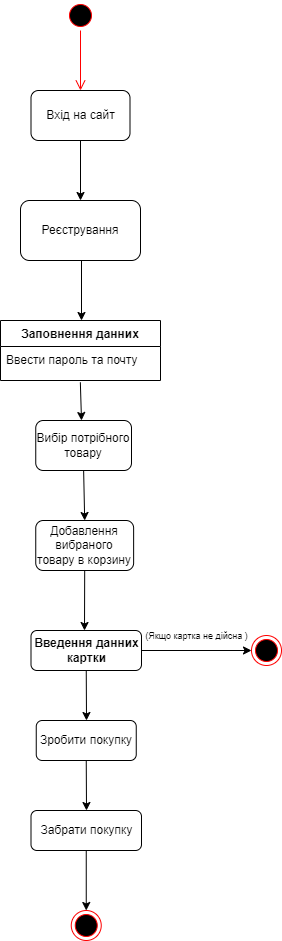

The diagram above was exported from draw.io. Its source (the exported page's mxGraphModel, read from the mxfile embedded in the PNG):
<mxGraphModel dx="1038" dy="547" grid="1" gridSize="10" guides="1" tooltips="1" connect="1" arrows="1" fold="1" page="1" pageScale="1" pageWidth="827" pageHeight="1169" math="0" shadow="0">
  <root>
    <mxCell id="0" />
    <mxCell id="1" parent="0" />
    <mxCell id="B_6Jsvy1_ath6xM4cUsJ-1" value="" style="ellipse;html=1;shape=startState;fillColor=#000000;strokeColor=#ff0000;" parent="1" vertex="1">
      <mxGeometry x="384" y="40" width="30" height="30" as="geometry" />
    </mxCell>
    <mxCell id="B_6Jsvy1_ath6xM4cUsJ-2" value="" style="edgeStyle=orthogonalEdgeStyle;html=1;verticalAlign=bottom;endArrow=open;endSize=8;strokeColor=#ff0000;rounded=0;" parent="1" source="B_6Jsvy1_ath6xM4cUsJ-1" edge="1">
      <mxGeometry relative="1" as="geometry">
        <mxPoint x="399" y="130" as="targetPoint" />
      </mxGeometry>
    </mxCell>
    <mxCell id="B_6Jsvy1_ath6xM4cUsJ-3" value="Вхід на сайт" style="rounded=1;whiteSpace=wrap;html=1;" parent="1" vertex="1">
      <mxGeometry x="349.5" y="130" width="99" height="50" as="geometry" />
    </mxCell>
    <mxCell id="B_6Jsvy1_ath6xM4cUsJ-4" value="" style="endArrow=classic;html=1;rounded=0;exitX=0.5;exitY=1;exitDx=0;exitDy=0;" parent="1" source="B_6Jsvy1_ath6xM4cUsJ-3" target="B_6Jsvy1_ath6xM4cUsJ-5" edge="1">
      <mxGeometry width="50" height="50" relative="1" as="geometry">
        <mxPoint x="390" y="310" as="sourcePoint" />
        <mxPoint x="400" y="240" as="targetPoint" />
      </mxGeometry>
    </mxCell>
    <mxCell id="B_6Jsvy1_ath6xM4cUsJ-5" value="Реєстрування" style="rounded=1;whiteSpace=wrap;html=1;" parent="1" vertex="1">
      <mxGeometry x="339" y="240" width="120" height="60" as="geometry" />
    </mxCell>
    <mxCell id="B_6Jsvy1_ath6xM4cUsJ-6" value="" style="endArrow=classic;html=1;rounded=0;" parent="1" edge="1">
      <mxGeometry width="50" height="50" relative="1" as="geometry">
        <mxPoint x="400" y="300" as="sourcePoint" />
        <mxPoint x="400" y="360" as="targetPoint" />
      </mxGeometry>
    </mxCell>
    <mxCell id="B_6Jsvy1_ath6xM4cUsJ-16" value="Заповнення данних" style="swimlane;fontStyle=1;align=center;verticalAlign=top;childLayout=stackLayout;horizontal=1;startSize=26;horizontalStack=0;resizeParent=1;resizeParentMax=0;resizeLast=0;collapsible=1;marginBottom=0;" parent="1" vertex="1">
      <mxGeometry x="319" y="360" width="160" height="60" as="geometry">
        <mxRectangle x="319" y="360" width="160" height="30" as="alternateBounds" />
      </mxGeometry>
    </mxCell>
    <mxCell id="B_6Jsvy1_ath6xM4cUsJ-19" value="Ввести пароль та почту " style="text;strokeColor=none;fillColor=none;align=left;verticalAlign=top;spacingLeft=4;spacingRight=4;overflow=hidden;rotatable=0;points=[[0,0.5],[1,0.5]];portConstraint=eastwest;" parent="B_6Jsvy1_ath6xM4cUsJ-16" vertex="1">
      <mxGeometry y="26" width="160" height="34" as="geometry" />
    </mxCell>
    <mxCell id="B_6Jsvy1_ath6xM4cUsJ-20" value="" style="endArrow=classic;html=1;rounded=0;exitX=0.499;exitY=1.054;exitDx=0;exitDy=0;exitPerimeter=0;" parent="1" source="B_6Jsvy1_ath6xM4cUsJ-19" edge="1">
      <mxGeometry width="50" height="50" relative="1" as="geometry">
        <mxPoint x="390" y="610" as="sourcePoint" />
        <mxPoint x="400" y="460" as="targetPoint" />
      </mxGeometry>
    </mxCell>
    <mxCell id="B_6Jsvy1_ath6xM4cUsJ-21" value="Вибір потрібного товару" style="rounded=1;whiteSpace=wrap;html=1;" parent="1" vertex="1">
      <mxGeometry x="354.25" y="460" width="95.75" height="50" as="geometry" />
    </mxCell>
    <mxCell id="B_6Jsvy1_ath6xM4cUsJ-22" value="" style="endArrow=classic;html=1;rounded=0;exitX=0.5;exitY=1;exitDx=0;exitDy=0;entryX=0.5;entryY=0;entryDx=0;entryDy=0;" parent="1" source="B_6Jsvy1_ath6xM4cUsJ-21" target="B_6Jsvy1_ath6xM4cUsJ-23" edge="1">
      <mxGeometry width="50" height="50" relative="1" as="geometry">
        <mxPoint x="390" y="490" as="sourcePoint" />
        <mxPoint x="402" y="550" as="targetPoint" />
      </mxGeometry>
    </mxCell>
    <mxCell id="B_6Jsvy1_ath6xM4cUsJ-23" value="Добавлення вибраного товару в корзину" style="rounded=1;whiteSpace=wrap;html=1;" parent="1" vertex="1">
      <mxGeometry x="354.25" y="560" width="97.88" height="50" as="geometry" />
    </mxCell>
    <mxCell id="B_6Jsvy1_ath6xM4cUsJ-24" value="" style="endArrow=classic;html=1;rounded=0;exitX=0.5;exitY=1;exitDx=0;exitDy=0;" parent="1" source="B_6Jsvy1_ath6xM4cUsJ-23" edge="1">
      <mxGeometry width="50" height="50" relative="1" as="geometry">
        <mxPoint x="390" y="670" as="sourcePoint" />
        <mxPoint x="403" y="670" as="targetPoint" />
      </mxGeometry>
    </mxCell>
    <mxCell id="B_6Jsvy1_ath6xM4cUsJ-29" value="&lt;span style=&quot;font-weight: 700;&quot;&gt;Введення данних картки&lt;/span&gt;" style="rounded=1;whiteSpace=wrap;html=1;" parent="1" vertex="1">
      <mxGeometry x="349.5" y="670" width="110.5" height="40" as="geometry" />
    </mxCell>
    <mxCell id="B_6Jsvy1_ath6xM4cUsJ-30" value="" style="endArrow=classic;html=1;rounded=0;exitX=0.5;exitY=1;exitDx=0;exitDy=0;" parent="1" source="B_6Jsvy1_ath6xM4cUsJ-29" edge="1">
      <mxGeometry width="50" height="50" relative="1" as="geometry">
        <mxPoint x="390" y="760" as="sourcePoint" />
        <mxPoint x="405" y="760" as="targetPoint" />
      </mxGeometry>
    </mxCell>
    <mxCell id="B_6Jsvy1_ath6xM4cUsJ-32" value="&lt;font style=&quot;font-size: 9px;&quot;&gt;(Якщо картка не дійсна )&lt;/font&gt;" style="text;html=1;align=center;verticalAlign=middle;resizable=0;points=[];autosize=1;strokeColor=none;fillColor=none;" parent="1" vertex="1">
      <mxGeometry x="450" y="660" width="130" height="30" as="geometry" />
    </mxCell>
    <mxCell id="B_6Jsvy1_ath6xM4cUsJ-33" value="" style="endArrow=classic;html=1;rounded=0;exitX=1;exitY=0.5;exitDx=0;exitDy=0;" parent="1" source="B_6Jsvy1_ath6xM4cUsJ-29" edge="1">
      <mxGeometry width="50" height="50" relative="1" as="geometry">
        <mxPoint x="390" y="760" as="sourcePoint" />
        <mxPoint x="570" y="690" as="targetPoint" />
      </mxGeometry>
    </mxCell>
    <mxCell id="B_6Jsvy1_ath6xM4cUsJ-34" value="" style="ellipse;html=1;shape=endState;fillColor=#000000;strokeColor=#ff0000;" parent="1" vertex="1">
      <mxGeometry x="570" y="675" width="30" height="30" as="geometry" />
    </mxCell>
    <mxCell id="B_6Jsvy1_ath6xM4cUsJ-35" value="Зробити покупку" style="rounded=1;whiteSpace=wrap;html=1;" parent="1" vertex="1">
      <mxGeometry x="354.75" y="760" width="100" height="40" as="geometry" />
    </mxCell>
    <mxCell id="B_6Jsvy1_ath6xM4cUsJ-36" value="" style="endArrow=classic;html=1;rounded=0;fontSize=9;exitX=0.5;exitY=1;exitDx=0;exitDy=0;" parent="1" source="B_6Jsvy1_ath6xM4cUsJ-35" edge="1">
      <mxGeometry width="50" height="50" relative="1" as="geometry">
        <mxPoint x="390" y="760" as="sourcePoint" />
        <mxPoint x="405" y="850" as="targetPoint" />
      </mxGeometry>
    </mxCell>
    <mxCell id="B_6Jsvy1_ath6xM4cUsJ-37" value="&lt;span style=&quot;font-size: 12px;&quot;&gt;Забрати покупку&lt;/span&gt;" style="rounded=1;whiteSpace=wrap;html=1;fontSize=9;" parent="1" vertex="1">
      <mxGeometry x="349.5" y="850" width="110.5" height="40" as="geometry" />
    </mxCell>
    <mxCell id="B_6Jsvy1_ath6xM4cUsJ-38" value="" style="endArrow=classic;html=1;rounded=0;fontSize=12;exitX=0.5;exitY=1;exitDx=0;exitDy=0;" parent="1" source="B_6Jsvy1_ath6xM4cUsJ-37" target="B_6Jsvy1_ath6xM4cUsJ-39" edge="1">
      <mxGeometry width="50" height="50" relative="1" as="geometry">
        <mxPoint x="390" y="860" as="sourcePoint" />
        <mxPoint x="405" y="940" as="targetPoint" />
      </mxGeometry>
    </mxCell>
    <mxCell id="B_6Jsvy1_ath6xM4cUsJ-39" value="" style="ellipse;html=1;shape=endState;fillColor=#000000;strokeColor=#ff0000;fontSize=12;" parent="1" vertex="1">
      <mxGeometry x="389.75" y="950" width="30" height="30" as="geometry" />
    </mxCell>
  </root>
</mxGraphModel>